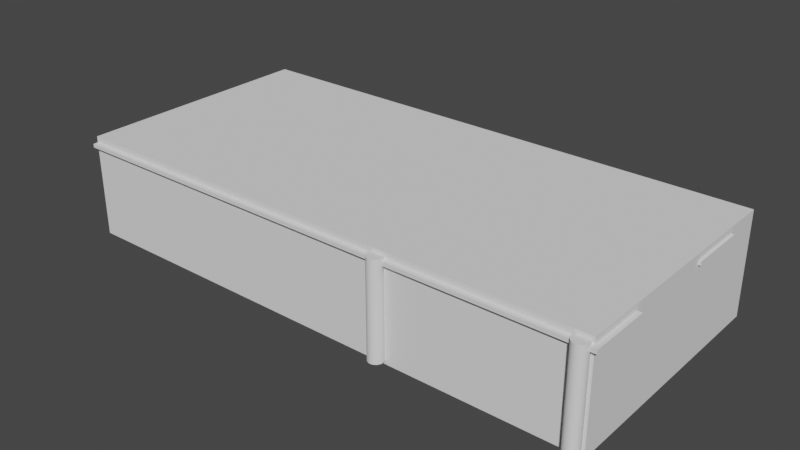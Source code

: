 # Source: Dock.blend  (saved by Blender 2.82.7; exported with 4.5.12 LTS)
import bpy
from mathutils import Matrix  # noqa: F401  (used for matrix-valued properties, if any)

bpy.ops.wm.read_factory_settings(use_empty=True)
scene = bpy.context.scene
scene.name = 'Scene'

# ---- collections
col_guides = bpy.data.collections.new('Guides'); scene.collection.children.link(col_guides)

# ---- world
world_world = bpy.data.worlds.new('World'); scene.world = world_world
world_world.use_nodes = True; world_world.node_tree.nodes.clear()
_N = world_world.node_tree.nodes; _L = world_world.node_tree.links
n0 = _N.new('ShaderNodeOutputWorld'); n0.name = 'World Output'; n0.location = (300, 300)
n1 = _N.new('ShaderNodeBackground'); n1.name = 'Background'; n1.location = (10, 300)
n1.inputs[0].default_value = (0.05088, 0.05088, 0.05088, 1.0)
_L.new(n1.outputs[0], n0.inputs[0])
n0.is_active_output = True
world_world.color = (0.05088, 0.05088, 0.05088)
world_world.use_sun_shadow = False
world_world.sun_shadow_jitter_overblur = 0.0

# ---- meshes
me_cylinder_004 = bpy.data.meshes.new('Cylinder.004')
me_cylinder_004.from_pydata([(7.105e-15, 1.0, -0.4286), (7.105e-15, 1.0, 0.4286), (0.1951, 0.9808, -0.4286), (0.1951, 0.9808, 0.4286), (0.3827, 0.9239, -0.4286), (0.3827, 0.9239, 0.4286), (0.5556, 0.8315, -0.4286), (0.5556, 0.8315, 0.4286), (0.7071, 0.7071, -0.4286), (0.7071, 0.7071, 0.4286), (0.8315, 0.5556, -0.4286), (0.8315, 0.5556, 0.4286), (0.9239, 0.3827, -0.4286), (0.9239, 0.3827, 0.4286), (0.9808, 0.1951, -0.4286), (0.9808, 0.1951, 0.4286), (1.0, 7.55e-08, -0.4286), (1.0, 7.55e-08, 0.4286), (0.9808, -0.1951, -0.4286), (0.9808, -0.1951, 0.4286), (0.9239, -0.3827, -0.4286), (0.9239, -0.3827, 0.4286), (0.8315, -0.5556, -0.4286), (0.8315, -0.5556, 0.4286), (0.7071, -0.7071, -0.4286), (0.7071, -0.7071, 0.4286), (0.5556, -0.8315, -0.4286), (0.5556, -0.8315, 0.4286), (0.3827, -0.9239, -0.4286), (0.3827, -0.9239, 0.4286), (0.1951, -0.9808, -0.4286), (0.1951, -0.9808, 0.4286), (-3.258e-07, -1.0, -0.4286), (-3.258e-07, -1.0, 0.4286), (-0.1951, -0.9808, -0.4286), (-0.1951, -0.9808, 0.4286), (-0.3827, -0.9239, -0.4286), (-0.3827, -0.9239, 0.4286), (-0.5556, -0.8315, -0.4286), (-0.5556, -0.8315, 0.4286), (-0.7071, -0.7071, -0.4286), (-0.7071, -0.7071, 0.4286), (-0.8315, -0.5556, -0.4286), (-0.8315, -0.5556, 0.4286), (-0.9239, -0.3827, -0.4286), (-0.9239, -0.3827, 0.4286), (-0.9808, -0.1951, -0.4286), (-0.9808, -0.1951, 0.4286), (-1.0, 9.656e-07, -0.4286), (-1.0, 9.656e-07, 0.4286), (-0.9808, 0.1951, -0.4286), (-0.9808, 0.1951, 0.4286), (-0.9239, 0.3827, -0.4286), (-0.9239, 0.3827, 0.4286), (-0.8315, 0.5556, -0.4286), (-0.8315, 0.5556, 0.4286), (-0.7071, 0.7071, -0.4286), (-0.7071, 0.7071, 0.4286), (-0.5556, 0.8315, -0.4286), (-0.5556, 0.8315, 0.4286), (-0.3827, 0.9239, -0.4286), (-0.3827, 0.9239, 0.4286), (-0.1951, 0.9808, -0.4286), (-0.1951, 0.9808, 0.4286)], [], [(0, 1, 3, 2), (2, 3, 5, 4), (4, 5, 7, 6), (6, 7, 9, 8), (8, 9, 11, 10), (10, 11, 13, 12), (12, 13, 15, 14), (14, 15, 17, 16), (16, 17, 19, 18), (18, 19, 21, 20), (20, 21, 23, 22), (22, 23, 25, 24), (24, 25, 27, 26), (26, 27, 29, 28), (28, 29, 31, 30), (30, 31, 33, 32), (32, 33, 35, 34), (34, 35, 37, 36), (36, 37, 39, 38), (38, 39, 41, 40), (40, 41, 43, 42), (42, 43, 45, 44), (44, 45, 47, 46), (46, 47, 49, 48), (48, 49, 51, 50), (50, 51, 53, 52), (52, 53, 55, 54), (54, 55, 57, 56), (56, 57, 59, 58), (58, 59, 61, 60), (3, 1, 63, 61, 59, 57, 55, 53, 51, 49, 47, 45, 43, 41, 39, 37, 35, 33, 31, 29, 27, 25, 23, 21, 19, 17, 15, 13, 11, 9, 7, 5), (60, 61, 63, 62), (62, 63, 1, 0), (0, 2, 4, 6, 8, 10, 12, 14, 16, 18, 20, 22, 24, 26, 28, 30, 32, 34, 36, 38, 40, 42, 44, 46, 48, 50, 52, 54, 56, 58, 60, 62)])
_uv = me_cylinder_004.uv_layers.new(name='UVMap')
_uv.uv.foreach_set('vector', [1.0, 0.5, 1.0, 1.0, 0.9688, 1.0, 0.9688, 0.5, 0.9688, 0.5, 0.9688, 1.0, 0.9375, 1.0, 0.9375, 0.5, 0.9375, 0.5, 0.9375, 1.0, 0.9062, 1.0, 0.9062, 0.5, 0.9062, 0.5, 0.9062, 1.0, 0.875, 1.0, 0.875, 0.5, 0.875, 0.5, 0.875, 1.0, 0.8438, 1.0, 0.8438, 0.5, 0.8438, 0.5, 0.8438, 1.0, 0.8125, 1.0, 0.8125, 0.5, 0.8125, 0.5, 0.8125, 1.0, 0.7812, 1.0, 0.7812, 0.5, 0.7812, 0.5, 0.7812, 1.0, 0.75, 1.0, 0.75, 0.5, 0.75, 0.5, 0.75, 1.0, 0.7188, 1.0, 0.7188, 0.5, 0.7188, 0.5, 0.7188, 1.0, 0.6875, 1.0, 0.6875, 0.5, 0.6875, 0.5, 0.6875, 1.0, 0.6562, 1.0, 0.6562, 0.5, 0.6562, 0.5, 0.6562, 1.0, 0.625, 1.0, 0.625, 0.5, 0.625, 0.5, 0.625, 1.0, 0.5938, 1.0, 0.5938, 0.5, 0.5938, 0.5, 0.5938, 1.0, 0.5625, 1.0, 0.5625, 0.5, 0.5625, 0.5, 0.5625, 1.0, 0.5312, 1.0, 0.5312, 0.5, 0.5312, 0.5, 0.5312, 1.0, 0.5, 1.0, 0.5, 0.5, 0.5, 0.5, 0.5, 1.0, 0.4688, 1.0, 0.4688, 0.5, 0.4688, 0.5, 0.4688, 1.0, 0.4375, 1.0, 0.4375, 0.5, 0.4375, 0.5, 0.4375, 1.0, 0.4062, 1.0, 0.4062, 0.5, 0.4062, 0.5, 0.4062, 1.0, 0.375, 1.0, 0.375, 0.5, 0.375, 0.5, 0.375, 1.0, 0.3438, 1.0, 0.3438, 0.5, 0.3438, 0.5, 0.3438, 1.0, 0.3125, 1.0, 0.3125, 0.5, 0.3125, 0.5, 0.3125, 1.0, 0.2812, 1.0, 0.2812, 0.5, 0.2812, 0.5, 0.2812, 1.0, 0.25, 1.0, 0.25, 0.5, 0.25, 0.5, 0.25, 1.0, 0.2188, 1.0, 0.2188, 0.5, 0.2188, 0.5, 0.2188, 1.0, 0.1875, 1.0, 0.1875, 0.5, 0.1875, 0.5, 0.1875, 1.0, 0.1562, 1.0, 0.1562, 0.5, 0.1562, 0.5, 0.1562, 1.0, 0.125, 1.0, 0.125, 0.5, 0.125, 0.5, 0.125, 1.0, 0.09375, 1.0, 0.09375, 0.5, 0.09375, 0.5, 0.09375, 1.0, 0.0625, 1.0, 0.0625, 0.5, 0.2968, 0.4854, 0.25, 0.49, 0.2032, 0.4854, 0.1582, 0.4717, 0.1167, 0.4496, 0.08029, 0.4197, 0.05045, 0.3833, 0.02827, 0.3418, 0.01461, 0.2968, 0.01, 0.25, 0.01461, 0.2032, 0.02827, 0.1582, 0.05045, 0.1167, 0.08029, 0.08029, 0.1167, 0.05045, 0.1582, 0.02827, 0.2032, 0.01461, 0.25, 0.01, 0.2968, 0.01461, 0.3418, 0.02827, 0.3833, 0.05045, 0.4197, 0.08029, 0.4496, 0.1167, 0.4717, 0.1582, 0.4854, 0.2032, 0.49, 0.25, 0.4854, 0.2968, 0.4717, 0.3418, 0.4496, 0.3833, 0.4197, 0.4197, 0.3833, 0.4496, 0.3418, 0.4717, 0.0625, 0.5, 0.0625, 1.0, 0.03125, 1.0, 0.03125, 0.5, 0.03125, 0.5, 0.03125, 1.0, 0.0, 1.0, 0.0, 0.5, 0.75, 0.49, 0.7968, 0.4854, 0.8418, 0.4717, 0.8833, 0.4496, 0.9197, 0.4197, 0.9496, 0.3833, 0.9717, 0.3418, 0.9854, 0.2968, 0.99, 0.25, 0.9854, 0.2032, 0.9717, 0.1582, 0.9496, 0.1167, 0.9197, 0.08029, 0.8833, 0.05045, 0.8418, 0.02827, 0.7968, 0.01461, 0.75, 0.01, 0.7032, 0.01461, 0.6582, 0.02827, 0.6167, 0.05045, 0.5803, 0.08029, 0.5504, 0.1167, 0.5283, 0.1582, 0.5146, 0.2032, 0.51, 0.25, 0.5146, 0.2968, 0.5283, 0.3418, 0.5504, 0.3833, 0.5803, 0.4197, 0.6167, 0.4496, 0.6582, 0.4717, 0.7032, 0.4854])
me_cylinder_004.use_remesh_fix_poles = True
me_cylinder_004.use_remesh_preserve_attributes = False
me_cylinder_004.use_mirror_vertex_groups = False
me_cylinder_004.update()
me_cylinder_005 = bpy.data.meshes.new('Cylinder.005')
me_cylinder_005.from_pydata([(7.105e-15, 1.0, -0.4286), (7.105e-15, 1.0, 0.4286), (0.1951, 0.9808, -0.4286), (0.1951, 0.9808, 0.4286), (0.3827, 0.9239, -0.4286), (0.3827, 0.9239, 0.4286), (0.5556, 0.8315, -0.4286), (0.5556, 0.8315, 0.4286), (0.7071, 0.7071, -0.4286), (0.7071, 0.7071, 0.4286), (0.8315, 0.5556, -0.4286), (0.8315, 0.5556, 0.4286), (0.9239, 0.3827, -0.4286), (0.9239, 0.3827, 0.4286), (0.9808, 0.1951, -0.4286), (0.9808, 0.1951, 0.4286), (1.0, 7.55e-08, -0.4286), (1.0, 7.55e-08, 0.4286), (0.9808, -0.1951, -0.4286), (0.9808, -0.1951, 0.4286), (0.9239, -0.3827, -0.4286), (0.9239, -0.3827, 0.4286), (0.8315, -0.5556, -0.4286), (0.8315, -0.5556, 0.4286), (0.7071, -0.7071, -0.4286), (0.7071, -0.7071, 0.4286), (0.5556, -0.8315, -0.4286), (0.5556, -0.8315, 0.4286), (0.3827, -0.9239, -0.4286), (0.3827, -0.9239, 0.4286), (0.1951, -0.9808, -0.4286), (0.1951, -0.9808, 0.4286), (-3.258e-07, -1.0, -0.4286), (-3.258e-07, -1.0, 0.4286), (-0.1951, -0.9808, -0.4286), (-0.1951, -0.9808, 0.4286), (-0.3827, -0.9239, -0.4286), (-0.3827, -0.9239, 0.4286), (-0.5556, -0.8315, -0.4286), (-0.5556, -0.8315, 0.4286), (-0.7071, -0.7071, -0.4286), (-0.7071, -0.7071, 0.4286), (-0.8315, -0.5556, -0.4286), (-0.8315, -0.5556, 0.4286), (-0.9239, -0.3827, -0.4286), (-0.9239, -0.3827, 0.4286), (-0.9808, -0.1951, -0.4286), (-0.9808, -0.1951, 0.4286), (-1.0, 9.656e-07, -0.4286), (-1.0, 9.656e-07, 0.4286), (-0.9808, 0.1951, -0.4286), (-0.9808, 0.1951, 0.4286), (-0.9239, 0.3827, -0.4286), (-0.9239, 0.3827, 0.4286), (-0.8315, 0.5556, -0.4286), (-0.8315, 0.5556, 0.4286), (-0.7071, 0.7071, -0.4286), (-0.7071, 0.7071, 0.4286), (-0.5556, 0.8315, -0.4286), (-0.5556, 0.8315, 0.4286), (-0.3827, 0.9239, -0.4286), (-0.3827, 0.9239, 0.4286), (-0.1951, 0.9808, -0.4286), (-0.1951, 0.9808, 0.4286)], [], [(0, 1, 3, 2), (2, 3, 5, 4), (4, 5, 7, 6), (6, 7, 9, 8), (8, 9, 11, 10), (10, 11, 13, 12), (12, 13, 15, 14), (14, 15, 17, 16), (16, 17, 19, 18), (18, 19, 21, 20), (20, 21, 23, 22), (22, 23, 25, 24), (24, 25, 27, 26), (26, 27, 29, 28), (28, 29, 31, 30), (30, 31, 33, 32), (32, 33, 35, 34), (34, 35, 37, 36), (36, 37, 39, 38), (38, 39, 41, 40), (40, 41, 43, 42), (42, 43, 45, 44), (44, 45, 47, 46), (46, 47, 49, 48), (48, 49, 51, 50), (50, 51, 53, 52), (52, 53, 55, 54), (54, 55, 57, 56), (56, 57, 59, 58), (58, 59, 61, 60), (3, 1, 63, 61, 59, 57, 55, 53, 51, 49, 47, 45, 43, 41, 39, 37, 35, 33, 31, 29, 27, 25, 23, 21, 19, 17, 15, 13, 11, 9, 7, 5), (60, 61, 63, 62), (62, 63, 1, 0), (0, 2, 4, 6, 8, 10, 12, 14, 16, 18, 20, 22, 24, 26, 28, 30, 32, 34, 36, 38, 40, 42, 44, 46, 48, 50, 52, 54, 56, 58, 60, 62)])
_uv = me_cylinder_005.uv_layers.new(name='UVMap')
_uv.uv.foreach_set('vector', [1.0, 0.5, 1.0, 1.0, 0.9688, 1.0, 0.9688, 0.5, 0.9688, 0.5, 0.9688, 1.0, 0.9375, 1.0, 0.9375, 0.5, 0.9375, 0.5, 0.9375, 1.0, 0.9062, 1.0, 0.9062, 0.5, 0.9062, 0.5, 0.9062, 1.0, 0.875, 1.0, 0.875, 0.5, 0.875, 0.5, 0.875, 1.0, 0.8438, 1.0, 0.8438, 0.5, 0.8438, 0.5, 0.8438, 1.0, 0.8125, 1.0, 0.8125, 0.5, 0.8125, 0.5, 0.8125, 1.0, 0.7812, 1.0, 0.7812, 0.5, 0.7812, 0.5, 0.7812, 1.0, 0.75, 1.0, 0.75, 0.5, 0.75, 0.5, 0.75, 1.0, 0.7188, 1.0, 0.7188, 0.5, 0.7188, 0.5, 0.7188, 1.0, 0.6875, 1.0, 0.6875, 0.5, 0.6875, 0.5, 0.6875, 1.0, 0.6562, 1.0, 0.6562, 0.5, 0.6562, 0.5, 0.6562, 1.0, 0.625, 1.0, 0.625, 0.5, 0.625, 0.5, 0.625, 1.0, 0.5938, 1.0, 0.5938, 0.5, 0.5938, 0.5, 0.5938, 1.0, 0.5625, 1.0, 0.5625, 0.5, 0.5625, 0.5, 0.5625, 1.0, 0.5312, 1.0, 0.5312, 0.5, 0.5312, 0.5, 0.5312, 1.0, 0.5, 1.0, 0.5, 0.5, 0.5, 0.5, 0.5, 1.0, 0.4688, 1.0, 0.4688, 0.5, 0.4688, 0.5, 0.4688, 1.0, 0.4375, 1.0, 0.4375, 0.5, 0.4375, 0.5, 0.4375, 1.0, 0.4062, 1.0, 0.4062, 0.5, 0.4062, 0.5, 0.4062, 1.0, 0.375, 1.0, 0.375, 0.5, 0.375, 0.5, 0.375, 1.0, 0.3438, 1.0, 0.3438, 0.5, 0.3438, 0.5, 0.3438, 1.0, 0.3125, 1.0, 0.3125, 0.5, 0.3125, 0.5, 0.3125, 1.0, 0.2812, 1.0, 0.2812, 0.5, 0.2812, 0.5, 0.2812, 1.0, 0.25, 1.0, 0.25, 0.5, 0.25, 0.5, 0.25, 1.0, 0.2188, 1.0, 0.2188, 0.5, 0.2188, 0.5, 0.2188, 1.0, 0.1875, 1.0, 0.1875, 0.5, 0.1875, 0.5, 0.1875, 1.0, 0.1562, 1.0, 0.1562, 0.5, 0.1562, 0.5, 0.1562, 1.0, 0.125, 1.0, 0.125, 0.5, 0.125, 0.5, 0.125, 1.0, 0.09375, 1.0, 0.09375, 0.5, 0.09375, 0.5, 0.09375, 1.0, 0.0625, 1.0, 0.0625, 0.5, 0.2968, 0.4854, 0.25, 0.49, 0.2032, 0.4854, 0.1582, 0.4717, 0.1167, 0.4496, 0.08029, 0.4197, 0.05045, 0.3833, 0.02827, 0.3418, 0.01461, 0.2968, 0.01, 0.25, 0.01461, 0.2032, 0.02827, 0.1582, 0.05045, 0.1167, 0.08029, 0.08029, 0.1167, 0.05045, 0.1582, 0.02827, 0.2032, 0.01461, 0.25, 0.01, 0.2968, 0.01461, 0.3418, 0.02827, 0.3833, 0.05045, 0.4197, 0.08029, 0.4496, 0.1167, 0.4717, 0.1582, 0.4854, 0.2032, 0.49, 0.25, 0.4854, 0.2968, 0.4717, 0.3418, 0.4496, 0.3833, 0.4197, 0.4197, 0.3833, 0.4496, 0.3418, 0.4717, 0.0625, 0.5, 0.0625, 1.0, 0.03125, 1.0, 0.03125, 0.5, 0.03125, 0.5, 0.03125, 1.0, 0.0, 1.0, 0.0, 0.5, 0.75, 0.49, 0.7968, 0.4854, 0.8418, 0.4717, 0.8833, 0.4496, 0.9197, 0.4197, 0.9496, 0.3833, 0.9717, 0.3418, 0.9854, 0.2968, 0.99, 0.25, 0.9854, 0.2032, 0.9717, 0.1582, 0.9496, 0.1167, 0.9197, 0.08029, 0.8833, 0.05045, 0.8418, 0.02827, 0.7968, 0.01461, 0.75, 0.01, 0.7032, 0.01461, 0.6582, 0.02827, 0.6167, 0.05045, 0.5803, 0.08029, 0.5504, 0.1167, 0.5283, 0.1582, 0.5146, 0.2032, 0.51, 0.25, 0.5146, 0.2968, 0.5283, 0.3418, 0.5504, 0.3833, 0.5803, 0.4197, 0.6167, 0.4496, 0.6582, 0.4717, 0.7032, 0.4854])
me_cylinder_005.use_remesh_fix_poles = True
me_cylinder_005.use_remesh_preserve_attributes = False
me_cylinder_005.use_mirror_vertex_groups = False
me_cylinder_005.update()
me_cylinder_008 = bpy.data.meshes.new('Cylinder.008')
me_cylinder_008.from_pydata([(7.105e-15, 1.0, -0.4286), (7.105e-15, 1.0, 0.4286), (0.1951, 0.9808, -0.4286), (0.1951, 0.9808, 0.4286), (0.3827, 0.9239, -0.4286), (0.3827, 0.9239, 0.4286), (0.5556, 0.8315, -0.4286), (0.5556, 0.8315, 0.4286), (0.7071, 0.7071, -0.4286), (0.7071, 0.7071, 0.4286), (0.8315, 0.5556, -0.4286), (0.8315, 0.5556, 0.4286), (0.9239, 0.3827, -0.4286), (0.9239, 0.3827, 0.4286), (0.9808, 0.1951, -0.4286), (0.9808, 0.1951, 0.4286), (1.0, 7.55e-08, -0.4286), (1.0, 7.55e-08, 0.4286), (0.9808, -0.1951, -0.4286), (0.9808, -0.1951, 0.4286), (0.9239, -0.3827, -0.4286), (0.9239, -0.3827, 0.4286), (0.8315, -0.5556, -0.4286), (0.8315, -0.5556, 0.4286), (0.7071, -0.7071, -0.4286), (0.7071, -0.7071, 0.4286), (0.5556, -0.8315, -0.4286), (0.5556, -0.8315, 0.4286), (0.3827, -0.9239, -0.4286), (0.3827, -0.9239, 0.4286), (0.1951, -0.9808, -0.4286), (0.1951, -0.9808, 0.4286), (-3.258e-07, -1.0, -0.4286), (-3.258e-07, -1.0, 0.4286), (-0.1951, -0.9808, -0.4286), (-0.1951, -0.9808, 0.4286), (-0.3827, -0.9239, -0.4286), (-0.3827, -0.9239, 0.4286), (-0.5556, -0.8315, -0.4286), (-0.5556, -0.8315, 0.4286), (-0.7071, -0.7071, -0.4286), (-0.7071, -0.7071, 0.4286), (-0.8315, -0.5556, -0.4286), (-0.8315, -0.5556, 0.4286), (-0.9239, -0.3827, -0.4286), (-0.9239, -0.3827, 0.4286), (-0.9808, -0.1951, -0.4286), (-0.9808, -0.1951, 0.4286), (-1.0, 9.656e-07, -0.4286), (-1.0, 9.656e-07, 0.4286), (-0.9808, 0.1951, -0.4286), (-0.9808, 0.1951, 0.4286), (-0.9239, 0.3827, -0.4286), (-0.9239, 0.3827, 0.4286), (-0.8315, 0.5556, -0.4286), (-0.8315, 0.5556, 0.4286), (-0.7071, 0.7071, -0.4286), (-0.7071, 0.7071, 0.4286), (-0.5556, 0.8315, -0.4286), (-0.5556, 0.8315, 0.4286), (-0.3827, 0.9239, -0.4286), (-0.3827, 0.9239, 0.4286), (-0.1951, 0.9808, -0.4286), (-0.1951, 0.9808, 0.4286)], [], [(0, 1, 3, 2), (2, 3, 5, 4), (4, 5, 7, 6), (6, 7, 9, 8), (8, 9, 11, 10), (10, 11, 13, 12), (12, 13, 15, 14), (14, 15, 17, 16), (16, 17, 19, 18), (18, 19, 21, 20), (20, 21, 23, 22), (22, 23, 25, 24), (24, 25, 27, 26), (26, 27, 29, 28), (28, 29, 31, 30), (30, 31, 33, 32), (32, 33, 35, 34), (34, 35, 37, 36), (36, 37, 39, 38), (38, 39, 41, 40), (40, 41, 43, 42), (42, 43, 45, 44), (44, 45, 47, 46), (46, 47, 49, 48), (48, 49, 51, 50), (50, 51, 53, 52), (52, 53, 55, 54), (54, 55, 57, 56), (56, 57, 59, 58), (58, 59, 61, 60), (3, 1, 63, 61, 59, 57, 55, 53, 51, 49, 47, 45, 43, 41, 39, 37, 35, 33, 31, 29, 27, 25, 23, 21, 19, 17, 15, 13, 11, 9, 7, 5), (60, 61, 63, 62), (62, 63, 1, 0), (0, 2, 4, 6, 8, 10, 12, 14, 16, 18, 20, 22, 24, 26, 28, 30, 32, 34, 36, 38, 40, 42, 44, 46, 48, 50, 52, 54, 56, 58, 60, 62)])
_uv = me_cylinder_008.uv_layers.new(name='UVMap')
_uv.uv.foreach_set('vector', [1.0, 0.5, 1.0, 1.0, 0.9688, 1.0, 0.9688, 0.5, 0.9688, 0.5, 0.9688, 1.0, 0.9375, 1.0, 0.9375, 0.5, 0.9375, 0.5, 0.9375, 1.0, 0.9062, 1.0, 0.9062, 0.5, 0.9062, 0.5, 0.9062, 1.0, 0.875, 1.0, 0.875, 0.5, 0.875, 0.5, 0.875, 1.0, 0.8438, 1.0, 0.8438, 0.5, 0.8438, 0.5, 0.8438, 1.0, 0.8125, 1.0, 0.8125, 0.5, 0.8125, 0.5, 0.8125, 1.0, 0.7812, 1.0, 0.7812, 0.5, 0.7812, 0.5, 0.7812, 1.0, 0.75, 1.0, 0.75, 0.5, 0.75, 0.5, 0.75, 1.0, 0.7188, 1.0, 0.7188, 0.5, 0.7188, 0.5, 0.7188, 1.0, 0.6875, 1.0, 0.6875, 0.5, 0.6875, 0.5, 0.6875, 1.0, 0.6562, 1.0, 0.6562, 0.5, 0.6562, 0.5, 0.6562, 1.0, 0.625, 1.0, 0.625, 0.5, 0.625, 0.5, 0.625, 1.0, 0.5938, 1.0, 0.5938, 0.5, 0.5938, 0.5, 0.5938, 1.0, 0.5625, 1.0, 0.5625, 0.5, 0.5625, 0.5, 0.5625, 1.0, 0.5312, 1.0, 0.5312, 0.5, 0.5312, 0.5, 0.5312, 1.0, 0.5, 1.0, 0.5, 0.5, 0.5, 0.5, 0.5, 1.0, 0.4688, 1.0, 0.4688, 0.5, 0.4688, 0.5, 0.4688, 1.0, 0.4375, 1.0, 0.4375, 0.5, 0.4375, 0.5, 0.4375, 1.0, 0.4062, 1.0, 0.4062, 0.5, 0.4062, 0.5, 0.4062, 1.0, 0.375, 1.0, 0.375, 0.5, 0.375, 0.5, 0.375, 1.0, 0.3438, 1.0, 0.3438, 0.5, 0.3438, 0.5, 0.3438, 1.0, 0.3125, 1.0, 0.3125, 0.5, 0.3125, 0.5, 0.3125, 1.0, 0.2812, 1.0, 0.2812, 0.5, 0.2812, 0.5, 0.2812, 1.0, 0.25, 1.0, 0.25, 0.5, 0.25, 0.5, 0.25, 1.0, 0.2188, 1.0, 0.2188, 0.5, 0.2188, 0.5, 0.2188, 1.0, 0.1875, 1.0, 0.1875, 0.5, 0.1875, 0.5, 0.1875, 1.0, 0.1562, 1.0, 0.1562, 0.5, 0.1562, 0.5, 0.1562, 1.0, 0.125, 1.0, 0.125, 0.5, 0.125, 0.5, 0.125, 1.0, 0.09375, 1.0, 0.09375, 0.5, 0.09375, 0.5, 0.09375, 1.0, 0.0625, 1.0, 0.0625, 0.5, 0.2968, 0.4854, 0.25, 0.49, 0.2032, 0.4854, 0.1582, 0.4717, 0.1167, 0.4496, 0.08029, 0.4197, 0.05045, 0.3833, 0.02827, 0.3418, 0.01461, 0.2968, 0.01, 0.25, 0.01461, 0.2032, 0.02827, 0.1582, 0.05045, 0.1167, 0.08029, 0.08029, 0.1167, 0.05045, 0.1582, 0.02827, 0.2032, 0.01461, 0.25, 0.01, 0.2968, 0.01461, 0.3418, 0.02827, 0.3833, 0.05045, 0.4197, 0.08029, 0.4496, 0.1167, 0.4717, 0.1582, 0.4854, 0.2032, 0.49, 0.25, 0.4854, 0.2968, 0.4717, 0.3418, 0.4496, 0.3833, 0.4197, 0.4197, 0.3833, 0.4496, 0.3418, 0.4717, 0.0625, 0.5, 0.0625, 1.0, 0.03125, 1.0, 0.03125, 0.5, 0.03125, 0.5, 0.03125, 1.0, 0.0, 1.0, 0.0, 0.5, 0.75, 0.49, 0.7968, 0.4854, 0.8418, 0.4717, 0.8833, 0.4496, 0.9197, 0.4197, 0.9496, 0.3833, 0.9717, 0.3418, 0.9854, 0.2968, 0.99, 0.25, 0.9854, 0.2032, 0.9717, 0.1582, 0.9496, 0.1167, 0.9197, 0.08029, 0.8833, 0.05045, 0.8418, 0.02827, 0.7968, 0.01461, 0.75, 0.01, 0.7032, 0.01461, 0.6582, 0.02827, 0.6167, 0.05045, 0.5803, 0.08029, 0.5504, 0.1167, 0.5283, 0.1582, 0.5146, 0.2032, 0.51, 0.25, 0.5146, 0.2968, 0.5283, 0.3418, 0.5504, 0.3833, 0.5803, 0.4197, 0.6167, 0.4496, 0.6582, 0.4717, 0.7032, 0.4854])
me_cylinder_008.use_remesh_fix_poles = True
me_cylinder_008.use_remesh_preserve_attributes = False
me_cylinder_008.use_mirror_vertex_groups = False
me_cylinder_008.update()
me_cylinder_007 = bpy.data.meshes.new('Cylinder.007')
me_cylinder_007.from_pydata([(7.105e-15, 1.0, -0.4286), (7.105e-15, 1.0, 0.4286), (0.1951, 0.9808, -0.4286), (0.1951, 0.9808, 0.4286), (0.3827, 0.9239, -0.4286), (0.3827, 0.9239, 0.4286), (0.5556, 0.8315, -0.4286), (0.5556, 0.8315, 0.4286), (0.7071, 0.7071, -0.4286), (0.7071, 0.7071, 0.4286), (0.8315, 0.5556, -0.4286), (0.8315, 0.5556, 0.4286), (0.9239, 0.3827, -0.4286), (0.9239, 0.3827, 0.4286), (0.9808, 0.1951, -0.4286), (0.9808, 0.1951, 0.4286), (1.0, 7.55e-08, -0.4286), (1.0, 7.55e-08, 0.4286), (0.9808, -0.1951, -0.4286), (0.9808, -0.1951, 0.4286), (0.9239, -0.3827, -0.4286), (0.9239, -0.3827, 0.4286), (0.8315, -0.5556, -0.4286), (0.8315, -0.5556, 0.4286), (0.7071, -0.7071, -0.4286), (0.7071, -0.7071, 0.4286), (0.5556, -0.8315, -0.4286), (0.5556, -0.8315, 0.4286), (0.3827, -0.9239, -0.4286), (0.3827, -0.9239, 0.4286), (0.1951, -0.9808, -0.4286), (0.1951, -0.9808, 0.4286), (-3.258e-07, -1.0, -0.4286), (-3.258e-07, -1.0, 0.4286), (-0.1951, -0.9808, -0.4286), (-0.1951, -0.9808, 0.4286), (-0.3827, -0.9239, -0.4286), (-0.3827, -0.9239, 0.4286), (-0.5556, -0.8315, -0.4286), (-0.5556, -0.8315, 0.4286), (-0.7071, -0.7071, -0.4286), (-0.7071, -0.7071, 0.4286), (-0.8315, -0.5556, -0.4286), (-0.8315, -0.5556, 0.4286), (-0.9239, -0.3827, -0.4286), (-0.9239, -0.3827, 0.4286), (-0.9808, -0.1951, -0.4286), (-0.9808, -0.1951, 0.4286), (-1.0, 9.656e-07, -0.4286), (-1.0, 9.656e-07, 0.4286), (-0.9808, 0.1951, -0.4286), (-0.9808, 0.1951, 0.4286), (-0.9239, 0.3827, -0.4286), (-0.9239, 0.3827, 0.4286), (-0.8315, 0.5556, -0.4286), (-0.8315, 0.5556, 0.4286), (-0.7071, 0.7071, -0.4286), (-0.7071, 0.7071, 0.4286), (-0.5556, 0.8315, -0.4286), (-0.5556, 0.8315, 0.4286), (-0.3827, 0.9239, -0.4286), (-0.3827, 0.9239, 0.4286), (-0.1951, 0.9808, -0.4286), (-0.1951, 0.9808, 0.4286)], [], [(0, 1, 3, 2), (2, 3, 5, 4), (4, 5, 7, 6), (6, 7, 9, 8), (8, 9, 11, 10), (10, 11, 13, 12), (12, 13, 15, 14), (14, 15, 17, 16), (16, 17, 19, 18), (18, 19, 21, 20), (20, 21, 23, 22), (22, 23, 25, 24), (24, 25, 27, 26), (26, 27, 29, 28), (28, 29, 31, 30), (30, 31, 33, 32), (32, 33, 35, 34), (34, 35, 37, 36), (36, 37, 39, 38), (38, 39, 41, 40), (40, 41, 43, 42), (42, 43, 45, 44), (44, 45, 47, 46), (46, 47, 49, 48), (48, 49, 51, 50), (50, 51, 53, 52), (52, 53, 55, 54), (54, 55, 57, 56), (56, 57, 59, 58), (58, 59, 61, 60), (3, 1, 63, 61, 59, 57, 55, 53, 51, 49, 47, 45, 43, 41, 39, 37, 35, 33, 31, 29, 27, 25, 23, 21, 19, 17, 15, 13, 11, 9, 7, 5), (60, 61, 63, 62), (62, 63, 1, 0), (0, 2, 4, 6, 8, 10, 12, 14, 16, 18, 20, 22, 24, 26, 28, 30, 32, 34, 36, 38, 40, 42, 44, 46, 48, 50, 52, 54, 56, 58, 60, 62)])
_uv = me_cylinder_007.uv_layers.new(name='UVMap')
_uv.uv.foreach_set('vector', [1.0, 0.5, 1.0, 1.0, 0.9688, 1.0, 0.9688, 0.5, 0.9688, 0.5, 0.9688, 1.0, 0.9375, 1.0, 0.9375, 0.5, 0.9375, 0.5, 0.9375, 1.0, 0.9062, 1.0, 0.9062, 0.5, 0.9062, 0.5, 0.9062, 1.0, 0.875, 1.0, 0.875, 0.5, 0.875, 0.5, 0.875, 1.0, 0.8438, 1.0, 0.8438, 0.5, 0.8438, 0.5, 0.8438, 1.0, 0.8125, 1.0, 0.8125, 0.5, 0.8125, 0.5, 0.8125, 1.0, 0.7812, 1.0, 0.7812, 0.5, 0.7812, 0.5, 0.7812, 1.0, 0.75, 1.0, 0.75, 0.5, 0.75, 0.5, 0.75, 1.0, 0.7188, 1.0, 0.7188, 0.5, 0.7188, 0.5, 0.7188, 1.0, 0.6875, 1.0, 0.6875, 0.5, 0.6875, 0.5, 0.6875, 1.0, 0.6562, 1.0, 0.6562, 0.5, 0.6562, 0.5, 0.6562, 1.0, 0.625, 1.0, 0.625, 0.5, 0.625, 0.5, 0.625, 1.0, 0.5938, 1.0, 0.5938, 0.5, 0.5938, 0.5, 0.5938, 1.0, 0.5625, 1.0, 0.5625, 0.5, 0.5625, 0.5, 0.5625, 1.0, 0.5312, 1.0, 0.5312, 0.5, 0.5312, 0.5, 0.5312, 1.0, 0.5, 1.0, 0.5, 0.5, 0.5, 0.5, 0.5, 1.0, 0.4688, 1.0, 0.4688, 0.5, 0.4688, 0.5, 0.4688, 1.0, 0.4375, 1.0, 0.4375, 0.5, 0.4375, 0.5, 0.4375, 1.0, 0.4062, 1.0, 0.4062, 0.5, 0.4062, 0.5, 0.4062, 1.0, 0.375, 1.0, 0.375, 0.5, 0.375, 0.5, 0.375, 1.0, 0.3438, 1.0, 0.3438, 0.5, 0.3438, 0.5, 0.3438, 1.0, 0.3125, 1.0, 0.3125, 0.5, 0.3125, 0.5, 0.3125, 1.0, 0.2812, 1.0, 0.2812, 0.5, 0.2812, 0.5, 0.2812, 1.0, 0.25, 1.0, 0.25, 0.5, 0.25, 0.5, 0.25, 1.0, 0.2188, 1.0, 0.2188, 0.5, 0.2188, 0.5, 0.2188, 1.0, 0.1875, 1.0, 0.1875, 0.5, 0.1875, 0.5, 0.1875, 1.0, 0.1562, 1.0, 0.1562, 0.5, 0.1562, 0.5, 0.1562, 1.0, 0.125, 1.0, 0.125, 0.5, 0.125, 0.5, 0.125, 1.0, 0.09375, 1.0, 0.09375, 0.5, 0.09375, 0.5, 0.09375, 1.0, 0.0625, 1.0, 0.0625, 0.5, 0.2968, 0.4854, 0.25, 0.49, 0.2032, 0.4854, 0.1582, 0.4717, 0.1167, 0.4496, 0.08029, 0.4197, 0.05045, 0.3833, 0.02827, 0.3418, 0.01461, 0.2968, 0.01, 0.25, 0.01461, 0.2032, 0.02827, 0.1582, 0.05045, 0.1167, 0.08029, 0.08029, 0.1167, 0.05045, 0.1582, 0.02827, 0.2032, 0.01461, 0.25, 0.01, 0.2968, 0.01461, 0.3418, 0.02827, 0.3833, 0.05045, 0.4197, 0.08029, 0.4496, 0.1167, 0.4717, 0.1582, 0.4854, 0.2032, 0.49, 0.25, 0.4854, 0.2968, 0.4717, 0.3418, 0.4496, 0.3833, 0.4197, 0.4197, 0.3833, 0.4496, 0.3418, 0.4717, 0.0625, 0.5, 0.0625, 1.0, 0.03125, 1.0, 0.03125, 0.5, 0.03125, 0.5, 0.03125, 1.0, 0.0, 1.0, 0.0, 0.5, 0.75, 0.49, 0.7968, 0.4854, 0.8418, 0.4717, 0.8833, 0.4496, 0.9197, 0.4197, 0.9496, 0.3833, 0.9717, 0.3418, 0.9854, 0.2968, 0.99, 0.25, 0.9854, 0.2032, 0.9717, 0.1582, 0.9496, 0.1167, 0.9197, 0.08029, 0.8833, 0.05045, 0.8418, 0.02827, 0.7968, 0.01461, 0.75, 0.01, 0.7032, 0.01461, 0.6582, 0.02827, 0.6167, 0.05045, 0.5803, 0.08029, 0.5504, 0.1167, 0.5283, 0.1582, 0.5146, 0.2032, 0.51, 0.25, 0.5146, 0.2968, 0.5283, 0.3418, 0.5504, 0.3833, 0.5803, 0.4197, 0.6167, 0.4496, 0.6582, 0.4717, 0.7032, 0.4854])
me_cylinder_007.use_remesh_fix_poles = True
me_cylinder_007.use_remesh_preserve_attributes = False
me_cylinder_007.use_mirror_vertex_groups = False
me_cylinder_007.update()
me_cylinder_006 = bpy.data.meshes.new('Cylinder.006')
me_cylinder_006.from_pydata([(7.105e-15, 1.0, -0.4286), (7.105e-15, 1.0, 0.4286), (0.1951, 0.9808, -0.4286), (0.1951, 0.9808, 0.4286), (0.3827, 0.9239, -0.4286), (0.3827, 0.9239, 0.4286), (0.5556, 0.8315, -0.4286), (0.5556, 0.8315, 0.4286), (0.7071, 0.7071, -0.4286), (0.7071, 0.7071, 0.4286), (0.8315, 0.5556, -0.4286), (0.8315, 0.5556, 0.4286), (0.9239, 0.3827, -0.4286), (0.9239, 0.3827, 0.4286), (0.9808, 0.1951, -0.4286), (0.9808, 0.1951, 0.4286), (1.0, 7.55e-08, -0.4286), (1.0, 7.55e-08, 0.4286), (0.9808, -0.1951, -0.4286), (0.9808, -0.1951, 0.4286), (0.9239, -0.3827, -0.4286), (0.9239, -0.3827, 0.4286), (0.8315, -0.5556, -0.4286), (0.8315, -0.5556, 0.4286), (0.7071, -0.7071, -0.4286), (0.7071, -0.7071, 0.4286), (0.5556, -0.8315, -0.4286), (0.5556, -0.8315, 0.4286), (0.3827, -0.9239, -0.4286), (0.3827, -0.9239, 0.4286), (0.1951, -0.9808, -0.4286), (0.1951, -0.9808, 0.4286), (-3.258e-07, -1.0, -0.4286), (-3.258e-07, -1.0, 0.4286), (-0.1951, -0.9808, -0.4286), (-0.1951, -0.9808, 0.4286), (-0.3827, -0.9239, -0.4286), (-0.3827, -0.9239, 0.4286), (-0.5556, -0.8315, -0.4286), (-0.5556, -0.8315, 0.4286), (-0.7071, -0.7071, -0.4286), (-0.7071, -0.7071, 0.4286), (-0.8315, -0.5556, -0.4286), (-0.8315, -0.5556, 0.4286), (-0.9239, -0.3827, -0.4286), (-0.9239, -0.3827, 0.4286), (-0.9808, -0.1951, -0.4286), (-0.9808, -0.1951, 0.4286), (-1.0, 9.656e-07, -0.4286), (-1.0, 9.656e-07, 0.4286), (-0.9808, 0.1951, -0.4286), (-0.9808, 0.1951, 0.4286), (-0.9239, 0.3827, -0.4286), (-0.9239, 0.3827, 0.4286), (-0.8315, 0.5556, -0.4286), (-0.8315, 0.5556, 0.4286), (-0.7071, 0.7071, -0.4286), (-0.7071, 0.7071, 0.4286), (-0.5556, 0.8315, -0.4286), (-0.5556, 0.8315, 0.4286), (-0.3827, 0.9239, -0.4286), (-0.3827, 0.9239, 0.4286), (-0.1951, 0.9808, -0.4286), (-0.1951, 0.9808, 0.4286)], [], [(0, 1, 3, 2), (2, 3, 5, 4), (4, 5, 7, 6), (6, 7, 9, 8), (8, 9, 11, 10), (10, 11, 13, 12), (12, 13, 15, 14), (14, 15, 17, 16), (16, 17, 19, 18), (18, 19, 21, 20), (20, 21, 23, 22), (22, 23, 25, 24), (24, 25, 27, 26), (26, 27, 29, 28), (28, 29, 31, 30), (30, 31, 33, 32), (32, 33, 35, 34), (34, 35, 37, 36), (36, 37, 39, 38), (38, 39, 41, 40), (40, 41, 43, 42), (42, 43, 45, 44), (44, 45, 47, 46), (46, 47, 49, 48), (48, 49, 51, 50), (50, 51, 53, 52), (52, 53, 55, 54), (54, 55, 57, 56), (56, 57, 59, 58), (58, 59, 61, 60), (3, 1, 63, 61, 59, 57, 55, 53, 51, 49, 47, 45, 43, 41, 39, 37, 35, 33, 31, 29, 27, 25, 23, 21, 19, 17, 15, 13, 11, 9, 7, 5), (60, 61, 63, 62), (62, 63, 1, 0), (0, 2, 4, 6, 8, 10, 12, 14, 16, 18, 20, 22, 24, 26, 28, 30, 32, 34, 36, 38, 40, 42, 44, 46, 48, 50, 52, 54, 56, 58, 60, 62)])
_uv = me_cylinder_006.uv_layers.new(name='UVMap')
_uv.uv.foreach_set('vector', [1.0, 0.5, 1.0, 1.0, 0.9688, 1.0, 0.9688, 0.5, 0.9688, 0.5, 0.9688, 1.0, 0.9375, 1.0, 0.9375, 0.5, 0.9375, 0.5, 0.9375, 1.0, 0.9062, 1.0, 0.9062, 0.5, 0.9062, 0.5, 0.9062, 1.0, 0.875, 1.0, 0.875, 0.5, 0.875, 0.5, 0.875, 1.0, 0.8438, 1.0, 0.8438, 0.5, 0.8438, 0.5, 0.8438, 1.0, 0.8125, 1.0, 0.8125, 0.5, 0.8125, 0.5, 0.8125, 1.0, 0.7812, 1.0, 0.7812, 0.5, 0.7812, 0.5, 0.7812, 1.0, 0.75, 1.0, 0.75, 0.5, 0.75, 0.5, 0.75, 1.0, 0.7188, 1.0, 0.7188, 0.5, 0.7188, 0.5, 0.7188, 1.0, 0.6875, 1.0, 0.6875, 0.5, 0.6875, 0.5, 0.6875, 1.0, 0.6562, 1.0, 0.6562, 0.5, 0.6562, 0.5, 0.6562, 1.0, 0.625, 1.0, 0.625, 0.5, 0.625, 0.5, 0.625, 1.0, 0.5938, 1.0, 0.5938, 0.5, 0.5938, 0.5, 0.5938, 1.0, 0.5625, 1.0, 0.5625, 0.5, 0.5625, 0.5, 0.5625, 1.0, 0.5312, 1.0, 0.5312, 0.5, 0.5312, 0.5, 0.5312, 1.0, 0.5, 1.0, 0.5, 0.5, 0.5, 0.5, 0.5, 1.0, 0.4688, 1.0, 0.4688, 0.5, 0.4688, 0.5, 0.4688, 1.0, 0.4375, 1.0, 0.4375, 0.5, 0.4375, 0.5, 0.4375, 1.0, 0.4062, 1.0, 0.4062, 0.5, 0.4062, 0.5, 0.4062, 1.0, 0.375, 1.0, 0.375, 0.5, 0.375, 0.5, 0.375, 1.0, 0.3438, 1.0, 0.3438, 0.5, 0.3438, 0.5, 0.3438, 1.0, 0.3125, 1.0, 0.3125, 0.5, 0.3125, 0.5, 0.3125, 1.0, 0.2812, 1.0, 0.2812, 0.5, 0.2812, 0.5, 0.2812, 1.0, 0.25, 1.0, 0.25, 0.5, 0.25, 0.5, 0.25, 1.0, 0.2188, 1.0, 0.2188, 0.5, 0.2188, 0.5, 0.2188, 1.0, 0.1875, 1.0, 0.1875, 0.5, 0.1875, 0.5, 0.1875, 1.0, 0.1562, 1.0, 0.1562, 0.5, 0.1562, 0.5, 0.1562, 1.0, 0.125, 1.0, 0.125, 0.5, 0.125, 0.5, 0.125, 1.0, 0.09375, 1.0, 0.09375, 0.5, 0.09375, 0.5, 0.09375, 1.0, 0.0625, 1.0, 0.0625, 0.5, 0.2968, 0.4854, 0.25, 0.49, 0.2032, 0.4854, 0.1582, 0.4717, 0.1167, 0.4496, 0.08029, 0.4197, 0.05045, 0.3833, 0.02827, 0.3418, 0.01461, 0.2968, 0.01, 0.25, 0.01461, 0.2032, 0.02827, 0.1582, 0.05045, 0.1167, 0.08029, 0.08029, 0.1167, 0.05045, 0.1582, 0.02827, 0.2032, 0.01461, 0.25, 0.01, 0.2968, 0.01461, 0.3418, 0.02827, 0.3833, 0.05045, 0.4197, 0.08029, 0.4496, 0.1167, 0.4717, 0.1582, 0.4854, 0.2032, 0.49, 0.25, 0.4854, 0.2968, 0.4717, 0.3418, 0.4496, 0.3833, 0.4197, 0.4197, 0.3833, 0.4496, 0.3418, 0.4717, 0.0625, 0.5, 0.0625, 1.0, 0.03125, 1.0, 0.03125, 0.5, 0.03125, 0.5, 0.03125, 1.0, 0.0, 1.0, 0.0, 0.5, 0.75, 0.49, 0.7968, 0.4854, 0.8418, 0.4717, 0.8833, 0.4496, 0.9197, 0.4197, 0.9496, 0.3833, 0.9717, 0.3418, 0.9854, 0.2968, 0.99, 0.25, 0.9854, 0.2032, 0.9717, 0.1582, 0.9496, 0.1167, 0.9197, 0.08029, 0.8833, 0.05045, 0.8418, 0.02827, 0.7968, 0.01461, 0.75, 0.01, 0.7032, 0.01461, 0.6582, 0.02827, 0.6167, 0.05045, 0.5803, 0.08029, 0.5504, 0.1167, 0.5283, 0.1582, 0.5146, 0.2032, 0.51, 0.25, 0.5146, 0.2968, 0.5283, 0.3418, 0.5504, 0.3833, 0.5803, 0.4197, 0.6167, 0.4496, 0.6582, 0.4717, 0.7032, 0.4854])
me_cylinder_006.use_remesh_fix_poles = True
me_cylinder_006.use_remesh_preserve_attributes = False
me_cylinder_006.use_mirror_vertex_groups = False
me_cylinder_006.update()
me_plane = bpy.data.meshes.new('Plane')
me_plane.from_pydata([(-1.853, -0.69, 0.3725), (-1.853, -0.69, 0.3967), (1.881, -0.69, 0.3725), (1.881, -0.69, 0.3967), (1.881, -0.2697, 0.3967), (-1.853, -0.2697, 0.3725), (1.881, -0.2697, 0.3725), (-1.853, -0.2697, 0.3967), (0.01403, -0.69, 0.3725), (0.01403, -0.69, 0.3967), (0.01403, -0.2697, 0.3967), (0.01403, -0.2697, 0.3725), (-1.853, -0.2697, 0.3967), (-1.853, -0.2697, 0.3725), (0.01403, -0.2697, 0.3725), (0.01403, -0.2697, 0.3967), (1.867, 0.7693, 0.3967), (1.867, 0.7693, 0.3725), (0.01403, 0.3731, 0.3725), (0.01403, 0.7693, 0.3725), (1.867, 0.3731, 0.3967), (0.01403, 1.038, 0.3725), (-1.853, 1.038, 0.3725), (-1.853, 1.038, 0.3967), (0.01403, 1.038, 0.3967), (0.01403, 0.7693, 0.3725), (-1.853, 0.7693, 0.3967), (0.01403, 0.7693, 0.3967), (-1.853, 0.7693, 0.3725), (-1.853, 0.3731, 0.3967), (0.01403, 0.3731, 0.3725), (0.01403, 0.3731, 0.3967), (-1.853, 0.3731, 0.3725), (0.01403, 0.7693, 0.3967), (1.867, 0.3731, 0.3725), (0.01403, 0.3731, 0.3967)], [], [(8, 9, 1, 0), (10, 7, 1, 9), (6, 4, 3, 2), (11, 6, 2, 8), (0, 1, 7, 5), (5, 11, 8, 0), (4, 10, 9, 3), (2, 3, 9, 8), (18, 19, 17, 34), (10, 11, 14, 15), (10, 4, 6, 11), (11, 5, 13, 14), (5, 7, 12, 13), (7, 10, 15, 12), (26, 23, 22, 28), (33, 35, 20, 16), (25, 21, 24, 27), (30, 25, 19, 18), (27, 24, 23, 26), (31, 30, 18, 35), (22, 23, 24, 21), (25, 28, 22, 21), (14, 13, 32, 30), (14, 30, 31, 15), (12, 29, 32, 13), (19, 33, 16, 17), (34, 17, 16, 20), (35, 18, 34, 20), (27, 31, 35, 33), (30, 32, 28, 25), (29, 26, 28, 32), (25, 27, 33, 19), (15, 31, 29, 12), (31, 27, 26, 29)])
_uv = me_plane.uv_layers.new(name='UVMap')
_uv.uv.foreach_set('vector', [0.375, 0.875, 0.625, 0.875, 0.625, 1.0, 0.375, 1.0, 0.75, 0.6875, 0.875, 0.6875, 0.875, 0.75, 0.75, 0.75, 0.375, 0.6875, 0.625, 0.6875, 0.625, 0.75, 0.375, 0.75, 0.25, 0.6875, 0.375, 0.6875, 0.375, 0.75, 0.25, 0.75, 0.375, 0.0, 0.625, 0.0, 0.625, 0.0625, 0.375, 0.0625, 0.125, 0.6875, 0.25, 0.6875, 0.25, 0.75, 0.125, 0.75, 0.625, 0.6875, 0.75, 0.6875, 0.75, 0.75, 0.625, 0.75, 0.375, 0.75, 0.625, 0.75, 0.625, 0.875, 0.375, 0.875, 0.25, 0.6875, 0.25, 0.6875, 0.25, 0.6875, 0.25, 0.6875, 0.75, 0.6875, 0.25, 0.6875, 0.25, 0.6875, 0.75, 0.6875, 0.75, 0.6875, 0.625, 0.6875, 0.375, 0.6875, 0.25, 0.6875, 0.25, 0.6875, 0.125, 0.6875, 0.125, 0.6875, 0.25, 0.6875, 0.375, 0.0625, 0.625, 0.0625, 0.625, 0.0625, 0.375, 0.0625, 0.875, 0.6875, 0.75, 0.6875, 0.75, 0.6875, 0.875, 0.6875, 0.625, 0.0625, 0.625, 0.0625, 0.375, 0.0625, 0.375, 0.0625, 0.75, 0.6875, 0.75, 0.6875, 0.75, 0.6875, 0.75, 0.6875, 0.25, 0.6875, 0.25, 0.6875, 0.75, 0.6875, 0.75, 0.6875, 0.25, 0.6875, 0.25, 0.6875, 0.25, 0.6875, 0.25, 0.6875, 0.75, 0.6875, 0.75, 0.6875, 0.875, 0.6875, 0.875, 0.6875, 0.75, 0.6875, 0.25, 0.6875, 0.25, 0.6875, 0.75, 0.6875, 0.125, 0.6875, 0.875, 0.6875, 0.75, 0.6875, 0.25, 0.6875, 0.25, 0.6875, 0.125, 0.6875, 0.125, 0.6875, 0.25, 0.6875, 0.25, 0.6875, 0.125, 0.6875, 0.125, 0.6875, 0.25, 0.6875, 0.25, 0.6875, 0.25, 0.6875, 0.75, 0.6875, 0.75, 0.6875, 0.625, 0.0625, 0.625, 0.0625, 0.375, 0.0625, 0.375, 0.0625, 0.25, 0.6875, 0.75, 0.6875, 0.75, 0.6875, 0.25, 0.6875, 0.25, 0.6875, 0.25, 0.6875, 0.75, 0.6875, 0.75, 0.6875, 0.75, 0.6875, 0.25, 0.6875, 0.25, 0.6875, 0.75, 0.6875, 0.75, 0.6875, 0.75, 0.6875, 0.75, 0.6875, 0.75, 0.6875, 0.25, 0.6875, 0.125, 0.6875, 0.125, 0.6875, 0.25, 0.6875, 0.625, 0.0625, 0.625, 0.0625, 0.375, 0.0625, 0.375, 0.0625, 0.25, 0.6875, 0.75, 0.6875, 0.75, 0.6875, 0.25, 0.6875, 0.75, 0.6875, 0.75, 0.6875, 0.875, 0.6875, 0.875, 0.6875, 0.75, 0.6875, 0.75, 0.6875, 0.875, 0.6875, 0.875, 0.6875])
me_plane.use_remesh_fix_poles = True
me_plane.use_remesh_preserve_attributes = False
me_plane.use_mirror_vertex_groups = False
me_plane.update()
me_cylinder_003 = bpy.data.meshes.new('Cylinder.003')
me_cylinder_003.from_pydata([(7.105e-15, 1.0, -0.4286), (7.105e-15, 1.0, 0.4286), (0.1951, 0.9808, -0.4286), (0.1951, 0.9808, 0.4286), (0.3827, 0.9239, -0.4286), (0.3827, 0.9239, 0.4286), (0.5556, 0.8315, -0.4286), (0.5556, 0.8315, 0.4286), (0.7071, 0.7071, -0.4286), (0.7071, 0.7071, 0.4286), (0.8315, 0.5556, -0.4286), (0.8315, 0.5556, 0.4286), (0.9239, 0.3827, -0.4286), (0.9239, 0.3827, 0.4286), (0.9808, 0.1951, -0.4286), (0.9808, 0.1951, 0.4286), (1.0, 7.55e-08, -0.4286), (1.0, 7.55e-08, 0.4286), (0.9808, -0.1951, -0.4286), (0.9808, -0.1951, 0.4286), (0.9239, -0.3827, -0.4286), (0.9239, -0.3827, 0.4286), (0.8315, -0.5556, -0.4286), (0.8315, -0.5556, 0.4286), (0.7071, -0.7071, -0.4286), (0.7071, -0.7071, 0.4286), (0.5556, -0.8315, -0.4286), (0.5556, -0.8315, 0.4286), (0.3827, -0.9239, -0.4286), (0.3827, -0.9239, 0.4286), (0.1951, -0.9808, -0.4286), (0.1951, -0.9808, 0.4286), (-3.258e-07, -1.0, -0.4286), (-3.258e-07, -1.0, 0.4286), (-0.1951, -0.9808, -0.4286), (-0.1951, -0.9808, 0.4286), (-0.3827, -0.9239, -0.4286), (-0.3827, -0.9239, 0.4286), (-0.5556, -0.8315, -0.4286), (-0.5556, -0.8315, 0.4286), (-0.7071, -0.7071, -0.4286), (-0.7071, -0.7071, 0.4286), (-0.8315, -0.5556, -0.4286), (-0.8315, -0.5556, 0.4286), (-0.9239, -0.3827, -0.4286), (-0.9239, -0.3827, 0.4286), (-0.9808, -0.1951, -0.4286), (-0.9808, -0.1951, 0.4286), (-1.0, 9.656e-07, -0.4286), (-1.0, 9.656e-07, 0.4286), (-0.9808, 0.1951, -0.4286), (-0.9808, 0.1951, 0.4286), (-0.9239, 0.3827, -0.4286), (-0.9239, 0.3827, 0.4286), (-0.8315, 0.5556, -0.4286), (-0.8315, 0.5556, 0.4286), (-0.7071, 0.7071, -0.4286), (-0.7071, 0.7071, 0.4286), (-0.5556, 0.8315, -0.4286), (-0.5556, 0.8315, 0.4286), (-0.3827, 0.9239, -0.4286), (-0.3827, 0.9239, 0.4286), (-0.1951, 0.9808, -0.4286), (-0.1951, 0.9808, 0.4286)], [], [(0, 1, 3, 2), (2, 3, 5, 4), (4, 5, 7, 6), (6, 7, 9, 8), (8, 9, 11, 10), (10, 11, 13, 12), (12, 13, 15, 14), (14, 15, 17, 16), (16, 17, 19, 18), (18, 19, 21, 20), (20, 21, 23, 22), (22, 23, 25, 24), (24, 25, 27, 26), (26, 27, 29, 28), (28, 29, 31, 30), (30, 31, 33, 32), (32, 33, 35, 34), (34, 35, 37, 36), (36, 37, 39, 38), (38, 39, 41, 40), (40, 41, 43, 42), (42, 43, 45, 44), (44, 45, 47, 46), (46, 47, 49, 48), (48, 49, 51, 50), (50, 51, 53, 52), (52, 53, 55, 54), (54, 55, 57, 56), (56, 57, 59, 58), (58, 59, 61, 60), (3, 1, 63, 61, 59, 57, 55, 53, 51, 49, 47, 45, 43, 41, 39, 37, 35, 33, 31, 29, 27, 25, 23, 21, 19, 17, 15, 13, 11, 9, 7, 5), (60, 61, 63, 62), (62, 63, 1, 0), (0, 2, 4, 6, 8, 10, 12, 14, 16, 18, 20, 22, 24, 26, 28, 30, 32, 34, 36, 38, 40, 42, 44, 46, 48, 50, 52, 54, 56, 58, 60, 62)])
_uv = me_cylinder_003.uv_layers.new(name='UVMap')
_uv.uv.foreach_set('vector', [1.0, 0.5, 1.0, 1.0, 0.9688, 1.0, 0.9688, 0.5, 0.9688, 0.5, 0.9688, 1.0, 0.9375, 1.0, 0.9375, 0.5, 0.9375, 0.5, 0.9375, 1.0, 0.9062, 1.0, 0.9062, 0.5, 0.9062, 0.5, 0.9062, 1.0, 0.875, 1.0, 0.875, 0.5, 0.875, 0.5, 0.875, 1.0, 0.8438, 1.0, 0.8438, 0.5, 0.8438, 0.5, 0.8438, 1.0, 0.8125, 1.0, 0.8125, 0.5, 0.8125, 0.5, 0.8125, 1.0, 0.7812, 1.0, 0.7812, 0.5, 0.7812, 0.5, 0.7812, 1.0, 0.75, 1.0, 0.75, 0.5, 0.75, 0.5, 0.75, 1.0, 0.7188, 1.0, 0.7188, 0.5, 0.7188, 0.5, 0.7188, 1.0, 0.6875, 1.0, 0.6875, 0.5, 0.6875, 0.5, 0.6875, 1.0, 0.6562, 1.0, 0.6562, 0.5, 0.6562, 0.5, 0.6562, 1.0, 0.625, 1.0, 0.625, 0.5, 0.625, 0.5, 0.625, 1.0, 0.5938, 1.0, 0.5938, 0.5, 0.5938, 0.5, 0.5938, 1.0, 0.5625, 1.0, 0.5625, 0.5, 0.5625, 0.5, 0.5625, 1.0, 0.5312, 1.0, 0.5312, 0.5, 0.5312, 0.5, 0.5312, 1.0, 0.5, 1.0, 0.5, 0.5, 0.5, 0.5, 0.5, 1.0, 0.4688, 1.0, 0.4688, 0.5, 0.4688, 0.5, 0.4688, 1.0, 0.4375, 1.0, 0.4375, 0.5, 0.4375, 0.5, 0.4375, 1.0, 0.4062, 1.0, 0.4062, 0.5, 0.4062, 0.5, 0.4062, 1.0, 0.375, 1.0, 0.375, 0.5, 0.375, 0.5, 0.375, 1.0, 0.3438, 1.0, 0.3438, 0.5, 0.3438, 0.5, 0.3438, 1.0, 0.3125, 1.0, 0.3125, 0.5, 0.3125, 0.5, 0.3125, 1.0, 0.2812, 1.0, 0.2812, 0.5, 0.2812, 0.5, 0.2812, 1.0, 0.25, 1.0, 0.25, 0.5, 0.25, 0.5, 0.25, 1.0, 0.2188, 1.0, 0.2188, 0.5, 0.2188, 0.5, 0.2188, 1.0, 0.1875, 1.0, 0.1875, 0.5, 0.1875, 0.5, 0.1875, 1.0, 0.1562, 1.0, 0.1562, 0.5, 0.1562, 0.5, 0.1562, 1.0, 0.125, 1.0, 0.125, 0.5, 0.125, 0.5, 0.125, 1.0, 0.09375, 1.0, 0.09375, 0.5, 0.09375, 0.5, 0.09375, 1.0, 0.0625, 1.0, 0.0625, 0.5, 0.2968, 0.4854, 0.25, 0.49, 0.2032, 0.4854, 0.1582, 0.4717, 0.1167, 0.4496, 0.08029, 0.4197, 0.05045, 0.3833, 0.02827, 0.3418, 0.01461, 0.2968, 0.01, 0.25, 0.01461, 0.2032, 0.02827, 0.1582, 0.05045, 0.1167, 0.08029, 0.08029, 0.1167, 0.05045, 0.1582, 0.02827, 0.2032, 0.01461, 0.25, 0.01, 0.2968, 0.01461, 0.3418, 0.02827, 0.3833, 0.05045, 0.4197, 0.08029, 0.4496, 0.1167, 0.4717, 0.1582, 0.4854, 0.2032, 0.49, 0.25, 0.4854, 0.2968, 0.4717, 0.3418, 0.4496, 0.3833, 0.4197, 0.4197, 0.3833, 0.4496, 0.3418, 0.4717, 0.0625, 0.5, 0.0625, 1.0, 0.03125, 1.0, 0.03125, 0.5, 0.03125, 0.5, 0.03125, 1.0, 0.0, 1.0, 0.0, 0.5, 0.75, 0.49, 0.7968, 0.4854, 0.8418, 0.4717, 0.8833, 0.4496, 0.9197, 0.4197, 0.9496, 0.3833, 0.9717, 0.3418, 0.9854, 0.2968, 0.99, 0.25, 0.9854, 0.2032, 0.9717, 0.1582, 0.9496, 0.1167, 0.9197, 0.08029, 0.8833, 0.05045, 0.8418, 0.02827, 0.7968, 0.01461, 0.75, 0.01, 0.7032, 0.01461, 0.6582, 0.02827, 0.6167, 0.05045, 0.5803, 0.08029, 0.5504, 0.1167, 0.5283, 0.1582, 0.5146, 0.2032, 0.51, 0.25, 0.5146, 0.2968, 0.5283, 0.3418, 0.5504, 0.3833, 0.5803, 0.4197, 0.6167, 0.4496, 0.6582, 0.4717, 0.7032, 0.4854])
me_cylinder_003.use_remesh_fix_poles = True
me_cylinder_003.use_remesh_preserve_attributes = False
me_cylinder_003.use_mirror_vertex_groups = False
me_cylinder_003.update()
me_cylinder_002 = bpy.data.meshes.new('Cylinder.002')
me_cylinder_002.from_pydata([(7.105e-15, 1.0, -0.4286), (7.105e-15, 1.0, 0.4286), (0.1951, 0.9808, -0.4286), (0.1951, 0.9808, 0.4286), (0.3827, 0.9239, -0.4286), (0.3827, 0.9239, 0.4286), (0.5556, 0.8315, -0.4286), (0.5556, 0.8315, 0.4286), (0.7071, 0.7071, -0.4286), (0.7071, 0.7071, 0.4286), (0.8315, 0.5556, -0.4286), (0.8315, 0.5556, 0.4286), (0.9239, 0.3827, -0.4286), (0.9239, 0.3827, 0.4286), (0.9808, 0.1951, -0.4286), (0.9808, 0.1951, 0.4286), (1.0, 7.55e-08, -0.4286), (1.0, 7.55e-08, 0.4286), (0.9808, -0.1951, -0.4286), (0.9808, -0.1951, 0.4286), (0.9239, -0.3827, -0.4286), (0.9239, -0.3827, 0.4286), (0.8315, -0.5556, -0.4286), (0.8315, -0.5556, 0.4286), (0.7071, -0.7071, -0.4286), (0.7071, -0.7071, 0.4286), (0.5556, -0.8315, -0.4286), (0.5556, -0.8315, 0.4286), (0.3827, -0.9239, -0.4286), (0.3827, -0.9239, 0.4286), (0.1951, -0.9808, -0.4286), (0.1951, -0.9808, 0.4286), (-3.258e-07, -1.0, -0.4286), (-3.258e-07, -1.0, 0.4286), (-0.1951, -0.9808, -0.4286), (-0.1951, -0.9808, 0.4286), (-0.3827, -0.9239, -0.4286), (-0.3827, -0.9239, 0.4286), (-0.5556, -0.8315, -0.4286), (-0.5556, -0.8315, 0.4286), (-0.7071, -0.7071, -0.4286), (-0.7071, -0.7071, 0.4286), (-0.8315, -0.5556, -0.4286), (-0.8315, -0.5556, 0.4286), (-0.9239, -0.3827, -0.4286), (-0.9239, -0.3827, 0.4286), (-0.9808, -0.1951, -0.4286), (-0.9808, -0.1951, 0.4286), (-1.0, 9.656e-07, -0.4286), (-1.0, 9.656e-07, 0.4286), (-0.9808, 0.1951, -0.4286), (-0.9808, 0.1951, 0.4286), (-0.9239, 0.3827, -0.4286), (-0.9239, 0.3827, 0.4286), (-0.8315, 0.5556, -0.4286), (-0.8315, 0.5556, 0.4286), (-0.7071, 0.7071, -0.4286), (-0.7071, 0.7071, 0.4286), (-0.5556, 0.8315, -0.4286), (-0.5556, 0.8315, 0.4286), (-0.3827, 0.9239, -0.4286), (-0.3827, 0.9239, 0.4286), (-0.1951, 0.9808, -0.4286), (-0.1951, 0.9808, 0.4286)], [], [(0, 1, 3, 2), (2, 3, 5, 4), (4, 5, 7, 6), (6, 7, 9, 8), (8, 9, 11, 10), (10, 11, 13, 12), (12, 13, 15, 14), (14, 15, 17, 16), (16, 17, 19, 18), (18, 19, 21, 20), (20, 21, 23, 22), (22, 23, 25, 24), (24, 25, 27, 26), (26, 27, 29, 28), (28, 29, 31, 30), (30, 31, 33, 32), (32, 33, 35, 34), (34, 35, 37, 36), (36, 37, 39, 38), (38, 39, 41, 40), (40, 41, 43, 42), (42, 43, 45, 44), (44, 45, 47, 46), (46, 47, 49, 48), (48, 49, 51, 50), (50, 51, 53, 52), (52, 53, 55, 54), (54, 55, 57, 56), (56, 57, 59, 58), (58, 59, 61, 60), (3, 1, 63, 61, 59, 57, 55, 53, 51, 49, 47, 45, 43, 41, 39, 37, 35, 33, 31, 29, 27, 25, 23, 21, 19, 17, 15, 13, 11, 9, 7, 5), (60, 61, 63, 62), (62, 63, 1, 0), (0, 2, 4, 6, 8, 10, 12, 14, 16, 18, 20, 22, 24, 26, 28, 30, 32, 34, 36, 38, 40, 42, 44, 46, 48, 50, 52, 54, 56, 58, 60, 62)])
_uv = me_cylinder_002.uv_layers.new(name='UVMap')
_uv.uv.foreach_set('vector', [1.0, 0.5, 1.0, 1.0, 0.9688, 1.0, 0.9688, 0.5, 0.9688, 0.5, 0.9688, 1.0, 0.9375, 1.0, 0.9375, 0.5, 0.9375, 0.5, 0.9375, 1.0, 0.9062, 1.0, 0.9062, 0.5, 0.9062, 0.5, 0.9062, 1.0, 0.875, 1.0, 0.875, 0.5, 0.875, 0.5, 0.875, 1.0, 0.8438, 1.0, 0.8438, 0.5, 0.8438, 0.5, 0.8438, 1.0, 0.8125, 1.0, 0.8125, 0.5, 0.8125, 0.5, 0.8125, 1.0, 0.7812, 1.0, 0.7812, 0.5, 0.7812, 0.5, 0.7812, 1.0, 0.75, 1.0, 0.75, 0.5, 0.75, 0.5, 0.75, 1.0, 0.7188, 1.0, 0.7188, 0.5, 0.7188, 0.5, 0.7188, 1.0, 0.6875, 1.0, 0.6875, 0.5, 0.6875, 0.5, 0.6875, 1.0, 0.6562, 1.0, 0.6562, 0.5, 0.6562, 0.5, 0.6562, 1.0, 0.625, 1.0, 0.625, 0.5, 0.625, 0.5, 0.625, 1.0, 0.5938, 1.0, 0.5938, 0.5, 0.5938, 0.5, 0.5938, 1.0, 0.5625, 1.0, 0.5625, 0.5, 0.5625, 0.5, 0.5625, 1.0, 0.5312, 1.0, 0.5312, 0.5, 0.5312, 0.5, 0.5312, 1.0, 0.5, 1.0, 0.5, 0.5, 0.5, 0.5, 0.5, 1.0, 0.4688, 1.0, 0.4688, 0.5, 0.4688, 0.5, 0.4688, 1.0, 0.4375, 1.0, 0.4375, 0.5, 0.4375, 0.5, 0.4375, 1.0, 0.4062, 1.0, 0.4062, 0.5, 0.4062, 0.5, 0.4062, 1.0, 0.375, 1.0, 0.375, 0.5, 0.375, 0.5, 0.375, 1.0, 0.3438, 1.0, 0.3438, 0.5, 0.3438, 0.5, 0.3438, 1.0, 0.3125, 1.0, 0.3125, 0.5, 0.3125, 0.5, 0.3125, 1.0, 0.2812, 1.0, 0.2812, 0.5, 0.2812, 0.5, 0.2812, 1.0, 0.25, 1.0, 0.25, 0.5, 0.25, 0.5, 0.25, 1.0, 0.2188, 1.0, 0.2188, 0.5, 0.2188, 0.5, 0.2188, 1.0, 0.1875, 1.0, 0.1875, 0.5, 0.1875, 0.5, 0.1875, 1.0, 0.1562, 1.0, 0.1562, 0.5, 0.1562, 0.5, 0.1562, 1.0, 0.125, 1.0, 0.125, 0.5, 0.125, 0.5, 0.125, 1.0, 0.09375, 1.0, 0.09375, 0.5, 0.09375, 0.5, 0.09375, 1.0, 0.0625, 1.0, 0.0625, 0.5, 0.2968, 0.4854, 0.25, 0.49, 0.2032, 0.4854, 0.1582, 0.4717, 0.1167, 0.4496, 0.08029, 0.4197, 0.05045, 0.3833, 0.02827, 0.3418, 0.01461, 0.2968, 0.01, 0.25, 0.01461, 0.2032, 0.02827, 0.1582, 0.05045, 0.1167, 0.08029, 0.08029, 0.1167, 0.05045, 0.1582, 0.02827, 0.2032, 0.01461, 0.25, 0.01, 0.2968, 0.01461, 0.3418, 0.02827, 0.3833, 0.05045, 0.4197, 0.08029, 0.4496, 0.1167, 0.4717, 0.1582, 0.4854, 0.2032, 0.49, 0.25, 0.4854, 0.2968, 0.4717, 0.3418, 0.4496, 0.3833, 0.4197, 0.4197, 0.3833, 0.4496, 0.3418, 0.4717, 0.0625, 0.5, 0.0625, 1.0, 0.03125, 1.0, 0.03125, 0.5, 0.03125, 0.5, 0.03125, 1.0, 0.0, 1.0, 0.0, 0.5, 0.75, 0.49, 0.7968, 0.4854, 0.8418, 0.4717, 0.8833, 0.4496, 0.9197, 0.4197, 0.9496, 0.3833, 0.9717, 0.3418, 0.9854, 0.2968, 0.99, 0.25, 0.9854, 0.2032, 0.9717, 0.1582, 0.9496, 0.1167, 0.9197, 0.08029, 0.8833, 0.05045, 0.8418, 0.02827, 0.7968, 0.01461, 0.75, 0.01, 0.7032, 0.01461, 0.6582, 0.02827, 0.6167, 0.05045, 0.5803, 0.08029, 0.5504, 0.1167, 0.5283, 0.1582, 0.5146, 0.2032, 0.51, 0.25, 0.5146, 0.2968, 0.5283, 0.3418, 0.5504, 0.3833, 0.5803, 0.4197, 0.6167, 0.4496, 0.6582, 0.4717, 0.7032, 0.4854])
me_cylinder_002.use_remesh_fix_poles = True
me_cylinder_002.use_remesh_preserve_attributes = False
me_cylinder_002.use_mirror_vertex_groups = False
me_cylinder_002.update()
me_cylinder_001 = bpy.data.meshes.new('Cylinder.001')
me_cylinder_001.from_pydata([(7.105e-15, 1.0, -0.4286), (7.105e-15, 1.0, 0.4286), (0.1951, 0.9808, -0.4286), (0.1951, 0.9808, 0.4286), (0.3827, 0.9239, -0.4286), (0.3827, 0.9239, 0.4286), (0.5556, 0.8315, -0.4286), (0.5556, 0.8315, 0.4286), (0.7071, 0.7071, -0.4286), (0.7071, 0.7071, 0.4286), (0.8315, 0.5556, -0.4286), (0.8315, 0.5556, 0.4286), (0.9239, 0.3827, -0.4286), (0.9239, 0.3827, 0.4286), (0.9808, 0.1951, -0.4286), (0.9808, 0.1951, 0.4286), (1.0, 7.55e-08, -0.4286), (1.0, 7.55e-08, 0.4286), (0.9808, -0.1951, -0.4286), (0.9808, -0.1951, 0.4286), (0.9239, -0.3827, -0.4286), (0.9239, -0.3827, 0.4286), (0.8315, -0.5556, -0.4286), (0.8315, -0.5556, 0.4286), (0.7071, -0.7071, -0.4286), (0.7071, -0.7071, 0.4286), (0.5556, -0.8315, -0.4286), (0.5556, -0.8315, 0.4286), (0.3827, -0.9239, -0.4286), (0.3827, -0.9239, 0.4286), (0.1951, -0.9808, -0.4286), (0.1951, -0.9808, 0.4286), (-3.258e-07, -1.0, -0.4286), (-3.258e-07, -1.0, 0.4286), (-0.1951, -0.9808, -0.4286), (-0.1951, -0.9808, 0.4286), (-0.3827, -0.9239, -0.4286), (-0.3827, -0.9239, 0.4286), (-0.5556, -0.8315, -0.4286), (-0.5556, -0.8315, 0.4286), (-0.7071, -0.7071, -0.4286), (-0.7071, -0.7071, 0.4286), (-0.8315, -0.5556, -0.4286), (-0.8315, -0.5556, 0.4286), (-0.9239, -0.3827, -0.4286), (-0.9239, -0.3827, 0.4286), (-0.9808, -0.1951, -0.4286), (-0.9808, -0.1951, 0.4286), (-1.0, 9.656e-07, -0.4286), (-1.0, 9.656e-07, 0.4286), (-0.9808, 0.1951, -0.4286), (-0.9808, 0.1951, 0.4286), (-0.9239, 0.3827, -0.4286), (-0.9239, 0.3827, 0.4286), (-0.8315, 0.5556, -0.4286), (-0.8315, 0.5556, 0.4286), (-0.7071, 0.7071, -0.4286), (-0.7071, 0.7071, 0.4286), (-0.5556, 0.8315, -0.4286), (-0.5556, 0.8315, 0.4286), (-0.3827, 0.9239, -0.4286), (-0.3827, 0.9239, 0.4286), (-0.1951, 0.9808, -0.4286), (-0.1951, 0.9808, 0.4286)], [], [(0, 1, 3, 2), (2, 3, 5, 4), (4, 5, 7, 6), (6, 7, 9, 8), (8, 9, 11, 10), (10, 11, 13, 12), (12, 13, 15, 14), (14, 15, 17, 16), (16, 17, 19, 18), (18, 19, 21, 20), (20, 21, 23, 22), (22, 23, 25, 24), (24, 25, 27, 26), (26, 27, 29, 28), (28, 29, 31, 30), (30, 31, 33, 32), (32, 33, 35, 34), (34, 35, 37, 36), (36, 37, 39, 38), (38, 39, 41, 40), (40, 41, 43, 42), (42, 43, 45, 44), (44, 45, 47, 46), (46, 47, 49, 48), (48, 49, 51, 50), (50, 51, 53, 52), (52, 53, 55, 54), (54, 55, 57, 56), (56, 57, 59, 58), (58, 59, 61, 60), (3, 1, 63, 61, 59, 57, 55, 53, 51, 49, 47, 45, 43, 41, 39, 37, 35, 33, 31, 29, 27, 25, 23, 21, 19, 17, 15, 13, 11, 9, 7, 5), (60, 61, 63, 62), (62, 63, 1, 0), (0, 2, 4, 6, 8, 10, 12, 14, 16, 18, 20, 22, 24, 26, 28, 30, 32, 34, 36, 38, 40, 42, 44, 46, 48, 50, 52, 54, 56, 58, 60, 62)])
_uv = me_cylinder_001.uv_layers.new(name='UVMap')
_uv.uv.foreach_set('vector', [1.0, 0.5, 1.0, 1.0, 0.9688, 1.0, 0.9688, 0.5, 0.9688, 0.5, 0.9688, 1.0, 0.9375, 1.0, 0.9375, 0.5, 0.9375, 0.5, 0.9375, 1.0, 0.9062, 1.0, 0.9062, 0.5, 0.9062, 0.5, 0.9062, 1.0, 0.875, 1.0, 0.875, 0.5, 0.875, 0.5, 0.875, 1.0, 0.8438, 1.0, 0.8438, 0.5, 0.8438, 0.5, 0.8438, 1.0, 0.8125, 1.0, 0.8125, 0.5, 0.8125, 0.5, 0.8125, 1.0, 0.7812, 1.0, 0.7812, 0.5, 0.7812, 0.5, 0.7812, 1.0, 0.75, 1.0, 0.75, 0.5, 0.75, 0.5, 0.75, 1.0, 0.7188, 1.0, 0.7188, 0.5, 0.7188, 0.5, 0.7188, 1.0, 0.6875, 1.0, 0.6875, 0.5, 0.6875, 0.5, 0.6875, 1.0, 0.6562, 1.0, 0.6562, 0.5, 0.6562, 0.5, 0.6562, 1.0, 0.625, 1.0, 0.625, 0.5, 0.625, 0.5, 0.625, 1.0, 0.5938, 1.0, 0.5938, 0.5, 0.5938, 0.5, 0.5938, 1.0, 0.5625, 1.0, 0.5625, 0.5, 0.5625, 0.5, 0.5625, 1.0, 0.5312, 1.0, 0.5312, 0.5, 0.5312, 0.5, 0.5312, 1.0, 0.5, 1.0, 0.5, 0.5, 0.5, 0.5, 0.5, 1.0, 0.4688, 1.0, 0.4688, 0.5, 0.4688, 0.5, 0.4688, 1.0, 0.4375, 1.0, 0.4375, 0.5, 0.4375, 0.5, 0.4375, 1.0, 0.4062, 1.0, 0.4062, 0.5, 0.4062, 0.5, 0.4062, 1.0, 0.375, 1.0, 0.375, 0.5, 0.375, 0.5, 0.375, 1.0, 0.3438, 1.0, 0.3438, 0.5, 0.3438, 0.5, 0.3438, 1.0, 0.3125, 1.0, 0.3125, 0.5, 0.3125, 0.5, 0.3125, 1.0, 0.2812, 1.0, 0.2812, 0.5, 0.2812, 0.5, 0.2812, 1.0, 0.25, 1.0, 0.25, 0.5, 0.25, 0.5, 0.25, 1.0, 0.2188, 1.0, 0.2188, 0.5, 0.2188, 0.5, 0.2188, 1.0, 0.1875, 1.0, 0.1875, 0.5, 0.1875, 0.5, 0.1875, 1.0, 0.1562, 1.0, 0.1562, 0.5, 0.1562, 0.5, 0.1562, 1.0, 0.125, 1.0, 0.125, 0.5, 0.125, 0.5, 0.125, 1.0, 0.09375, 1.0, 0.09375, 0.5, 0.09375, 0.5, 0.09375, 1.0, 0.0625, 1.0, 0.0625, 0.5, 0.2968, 0.4854, 0.25, 0.49, 0.2032, 0.4854, 0.1582, 0.4717, 0.1167, 0.4496, 0.08029, 0.4197, 0.05045, 0.3833, 0.02827, 0.3418, 0.01461, 0.2968, 0.01, 0.25, 0.01461, 0.2032, 0.02827, 0.1582, 0.05045, 0.1167, 0.08029, 0.08029, 0.1167, 0.05045, 0.1582, 0.02827, 0.2032, 0.01461, 0.25, 0.01, 0.2968, 0.01461, 0.3418, 0.02827, 0.3833, 0.05045, 0.4197, 0.08029, 0.4496, 0.1167, 0.4717, 0.1582, 0.4854, 0.2032, 0.49, 0.25, 0.4854, 0.2968, 0.4717, 0.3418, 0.4496, 0.3833, 0.4197, 0.4197, 0.3833, 0.4496, 0.3418, 0.4717, 0.0625, 0.5, 0.0625, 1.0, 0.03125, 1.0, 0.03125, 0.5, 0.03125, 0.5, 0.03125, 1.0, 0.0, 1.0, 0.0, 0.5, 0.75, 0.49, 0.7968, 0.4854, 0.8418, 0.4717, 0.8833, 0.4496, 0.9197, 0.4197, 0.9496, 0.3833, 0.9717, 0.3418, 0.9854, 0.2968, 0.99, 0.25, 0.9854, 0.2032, 0.9717, 0.1582, 0.9496, 0.1167, 0.9197, 0.08029, 0.8833, 0.05045, 0.8418, 0.02827, 0.7968, 0.01461, 0.75, 0.01, 0.7032, 0.01461, 0.6582, 0.02827, 0.6167, 0.05045, 0.5803, 0.08029, 0.5504, 0.1167, 0.5283, 0.1582, 0.5146, 0.2032, 0.51, 0.25, 0.5146, 0.2968, 0.5283, 0.3418, 0.5504, 0.3833, 0.5803, 0.4197, 0.6167, 0.4496, 0.6582, 0.4717, 0.7032, 0.4854])
me_cylinder_001.use_remesh_fix_poles = True
me_cylinder_001.use_remesh_preserve_attributes = False
me_cylinder_001.use_mirror_vertex_groups = False
me_cylinder_001.update()
me_cube_001 = bpy.data.meshes.new('Cube.001')
me_cube_001.from_pydata([(-1.858, -0.5, 0.0), (-1.858, -0.5, 1.0), (-1.858, 0.5, 0.0), (-1.858, 0.5, 1.0), (1.858, -0.5, 0.0), (1.858, -0.5, 1.0), (1.858, 0.5, 0.0), (1.858, 0.5, 1.0)], [], [(0, 1, 3, 2), (2, 3, 7, 6), (6, 7, 5, 4), (4, 5, 1, 0), (2, 6, 4, 0), (7, 3, 1, 5)])
_uv = me_cube_001.uv_layers.new(name='UVMap')
_uv.uv.foreach_set('vector', [0.375, 0.0, 0.625, 0.0, 0.625, 0.25, 0.375, 0.25, 0.375, 0.25, 0.625, 0.25, 0.625, 0.5, 0.375, 0.5, 0.375, 0.5, 0.625, 0.5, 0.625, 0.75, 0.375, 0.75, 0.375, 0.75, 0.625, 0.75, 0.625, 1.0, 0.375, 1.0, 0.125, 0.5, 0.375, 0.5, 0.375, 0.75, 0.125, 0.75, 0.625, 0.5, 0.875, 0.5, 0.875, 0.75, 0.625, 0.75])
me_cube_001.use_remesh_fix_poles = True
me_cube_001.use_remesh_preserve_attributes = False
me_cube_001.use_mirror_vertex_groups = False
me_cube_001.update()

# ---- objects
ob_cylinder_001 = bpy.data.objects.new('Cylinder.001', me_cylinder_004)
ob_cylinder_002 = bpy.data.objects.new('Cylinder.002', me_cylinder_005)
ob_cylinder_005 = bpy.data.objects.new('Cylinder.005', me_cylinder_008)
ob_cylinder_004 = bpy.data.objects.new('Cylinder.004', me_cylinder_007)
ob_cylinder_003 = bpy.data.objects.new('Cylinder.003', me_cylinder_006)
ob_single_building = bpy.data.objects.new('Single Building', me_plane)
ob_cylinder = bpy.data.objects.new('Cylinder', me_cylinder_003)
ob_cylinder_007 = bpy.data.objects.new('Cylinder.007', me_cylinder_002)
ob_cylinder_006 = bpy.data.objects.new('Cylinder.006', me_cylinder_001)
ob_volume_cube = bpy.data.objects.new('Volume Cube', me_cube_001)

# ---- transforms, parenting, visibility, modifiers, constraints
ob_cylinder_001.location = (1.788, 0.5741, 0.08922)
ob_cylinder_001.scale = (0.05, 0.05, 0.7613)
ob_cylinder_001.lineart.crease_threshold = 0.0
ob_cylinder_002.location = (1.788, 0.1853, 0.08922)
ob_cylinder_002.scale = (0.05, 0.05, 0.7613)
ob_cylinder_002.lineart.crease_threshold = 0.0
ob_cylinder_005.location = (0.5398, -0.8764, 0.08922)
ob_cylinder_005.scale = (0.05, 0.05, 0.7613)
ob_cylinder_005.lineart.crease_threshold = 0.0
ob_cylinder_004.location = (0.5398, 0.5741, 0.08922)
ob_cylinder_004.scale = (0.05, 0.05, 0.7613)
ob_cylinder_004.lineart.crease_threshold = 0.0
ob_cylinder_003.location = (0.5398, 0.1853, 0.08922)
ob_cylinder_003.scale = (0.05, 0.05, 0.7613)
ob_cylinder_003.lineart.crease_threshold = 0.0
ob_single_building.location = (0.0, -0.1918, 0.0)
ob_single_building.lineart.crease_threshold = 0.0
ob_cylinder.location = (1.788, -0.8764, 0.08922)
ob_cylinder.scale = (0.05, 0.05, 0.7613)
ob_cylinder.lineart.crease_threshold = 0.0
ob_cylinder_007.location = (1.788, -0.4703, 0.08922)
ob_cylinder_007.scale = (0.05, 0.05, 0.7613)
ob_cylinder_007.lineart.crease_threshold = 0.0
ob_cylinder_006.location = (0.5398, -0.4703, 0.08922)
ob_cylinder_006.scale = (0.05, 0.05, 0.7613)
ob_cylinder_006.lineart.crease_threshold = 0.0
ob_volume_cube.location = (0.0, 0.0, -0.26)
ob_volume_cube.scale = (0.9955, 1.7, 0.7)
ob_volume_cube.hide_select = True
ob_volume_cube.display_type = 'WIRE'
ob_volume_cube.lineart.crease_threshold = 0.0

# ---- collection membership
scene.collection.objects.link(ob_cylinder_001)
scene.collection.objects.link(ob_cylinder_002)
scene.collection.objects.link(ob_cylinder_005)
scene.collection.objects.link(ob_cylinder_004)
scene.collection.objects.link(ob_cylinder_003)
scene.collection.objects.link(ob_single_building)
scene.collection.objects.link(ob_cylinder)
scene.collection.objects.link(ob_cylinder_007)
scene.collection.objects.link(ob_cylinder_006)
col_guides.objects.link(ob_volume_cube)

# ---- scene / render settings (as saved in the file)
scene.frame_start = 1; scene.frame_end = 250; scene.frame_set(137)
scene.render.engine = 'BLENDER_EEVEE_NEXT'
scene.cycles.use_denoising = False
scene.cycles.samples = 128
scene.cycles.sampling_pattern = 'TABULATED_SOBOL'
scene.cycles.use_adaptive_sampling = False
scene.cycles.use_light_tree = False
scene.view_settings.view_transform = 'Filmic'
bpy.context.view_layer.update()

# ---- added for rendering (the .blend has no active camera and no usable light): camera, sun
cam_auto = bpy.data.cameras.new('AutoCamera')
cam_auto.lens = 50.0
cam_auto.sensor_width = 36.0
cam_auto.clip_end = 1000.0
ob_auto_camera = bpy.data.objects.new('AutoCamera', cam_auto)
scene.collection.objects.link(ob_auto_camera)
ob_auto_camera.location = (3.89504, -4.69543, 3.19481)
ob_auto_camera.rotation_euler = (1.09748, -7.21219e-08, 0.694738)
scene.camera = ob_auto_camera
light_auto_sun = bpy.data.lights.new('AutoSun', 'SUN')
light_auto_sun.energy = 3.0
light_auto_sun.angle = 0.0523599
ob_auto_sun = bpy.data.objects.new('AutoSun', light_auto_sun)
scene.collection.objects.link(ob_auto_sun)
ob_auto_sun.rotation_euler = (0.872665, 0.174533, 0.523599)
bpy.context.view_layer.update()
